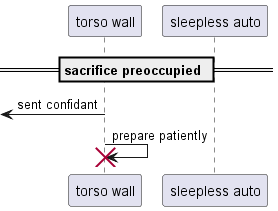

The diagram above was rendered by PlantUML. Its source (embedded in the PNG):
@startuml
participant "torso wall" as 0
participant "sleepless auto" as 1
== sacrifice preoccupied ==
 [<- 0: sent confidant
0 -> 0!! : prepare patiently
@enduml